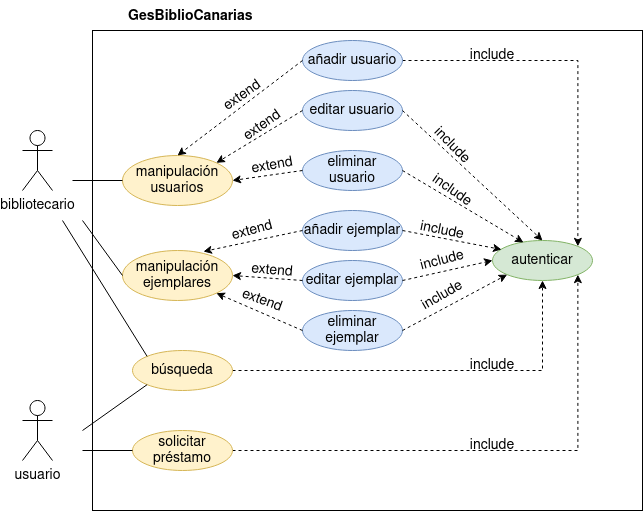

The diagram above was exported from draw.io. Its source (the exported page's mxGraphModel, read from the mxfile embedded in the PNG):
<mxGraphModel dx="1362" dy="658" grid="1" gridSize="10" guides="1" tooltips="1" connect="1" arrows="1" fold="1" page="1" pageScale="1" pageWidth="827" pageHeight="1169" math="0" shadow="0">
  <root>
    <mxCell id="0" />
    <mxCell id="1" parent="0" />
    <mxCell id="L22WM-wgJ_zBYS-4UzSc-58" value="" style="rounded=0;whiteSpace=wrap;html=1;fontSize=14;" vertex="1" parent="1">
      <mxGeometry x="130" y="50" width="550" height="480" as="geometry" />
    </mxCell>
    <mxCell id="L22WM-wgJ_zBYS-4UzSc-1" value="bibliotecario" style="shape=umlActor;verticalLabelPosition=bottom;verticalAlign=top;html=1;outlineConnect=0;fontSize=14;" vertex="1" parent="1">
      <mxGeometry x="60" y="150" width="30" height="60" as="geometry" />
    </mxCell>
    <mxCell id="L22WM-wgJ_zBYS-4UzSc-3" value="usuario" style="shape=umlActor;verticalLabelPosition=bottom;verticalAlign=top;html=1;outlineConnect=0;fontSize=14;" vertex="1" parent="1">
      <mxGeometry x="60" y="420" width="30" height="60" as="geometry" />
    </mxCell>
    <mxCell id="L22WM-wgJ_zBYS-4UzSc-49" style="edgeStyle=orthogonalEdgeStyle;rounded=0;orthogonalLoop=1;jettySize=auto;html=1;entryX=0.5;entryY=1;entryDx=0;entryDy=0;fontSize=14;dashed=1;" edge="1" parent="1" source="L22WM-wgJ_zBYS-4UzSc-7" target="L22WM-wgJ_zBYS-4UzSc-11">
      <mxGeometry relative="1" as="geometry" />
    </mxCell>
    <mxCell id="L22WM-wgJ_zBYS-4UzSc-7" value="búsqueda" style="ellipse;whiteSpace=wrap;html=1;align=center;fontSize=14;fillColor=#fff2cc;strokeColor=#d6b656;" vertex="1" parent="1">
      <mxGeometry x="170" y="370" width="100" height="40" as="geometry" />
    </mxCell>
    <mxCell id="L22WM-wgJ_zBYS-4UzSc-8" value="añadir ejemplar" style="ellipse;whiteSpace=wrap;html=1;align=center;fontSize=14;fillColor=#dae8fc;strokeColor=#6c8ebf;" vertex="1" parent="1">
      <mxGeometry x="340" y="230" width="100" height="40" as="geometry" />
    </mxCell>
    <mxCell id="L22WM-wgJ_zBYS-4UzSc-9" value="editar ejemplar" style="ellipse;whiteSpace=wrap;html=1;align=center;fontSize=14;fillColor=#dae8fc;strokeColor=#6c8ebf;" vertex="1" parent="1">
      <mxGeometry x="340" y="280" width="100" height="40" as="geometry" />
    </mxCell>
    <mxCell id="L22WM-wgJ_zBYS-4UzSc-10" value="eliminar ejemplar" style="ellipse;whiteSpace=wrap;html=1;align=center;fontSize=14;fillColor=#dae8fc;strokeColor=#6c8ebf;" vertex="1" parent="1">
      <mxGeometry x="340" y="330" width="100" height="40" as="geometry" />
    </mxCell>
    <mxCell id="L22WM-wgJ_zBYS-4UzSc-11" value="autenticar" style="ellipse;whiteSpace=wrap;html=1;align=center;fontSize=14;fillColor=#d5e8d4;strokeColor=#82b366;" vertex="1" parent="1">
      <mxGeometry x="530" y="260" width="100" height="40" as="geometry" />
    </mxCell>
    <mxCell id="L22WM-wgJ_zBYS-4UzSc-57" style="edgeStyle=orthogonalEdgeStyle;rounded=0;orthogonalLoop=1;jettySize=auto;html=1;entryX=1;entryY=0;entryDx=0;entryDy=0;dashed=1;fontSize=14;" edge="1" parent="1" source="L22WM-wgJ_zBYS-4UzSc-12" target="L22WM-wgJ_zBYS-4UzSc-11">
      <mxGeometry relative="1" as="geometry" />
    </mxCell>
    <mxCell id="L22WM-wgJ_zBYS-4UzSc-12" value="añadir usuario" style="ellipse;whiteSpace=wrap;html=1;align=center;fontSize=14;fillColor=#dae8fc;strokeColor=#6c8ebf;" vertex="1" parent="1">
      <mxGeometry x="340" y="60" width="100" height="40" as="geometry" />
    </mxCell>
    <mxCell id="L22WM-wgJ_zBYS-4UzSc-13" value="editar usuario" style="ellipse;whiteSpace=wrap;html=1;align=center;fontSize=14;fillColor=#dae8fc;strokeColor=#6c8ebf;" vertex="1" parent="1">
      <mxGeometry x="340" y="110" width="100" height="40" as="geometry" />
    </mxCell>
    <mxCell id="L22WM-wgJ_zBYS-4UzSc-14" value="eliminar usuario" style="ellipse;whiteSpace=wrap;html=1;align=center;fontSize=14;fillColor=#dae8fc;strokeColor=#6c8ebf;" vertex="1" parent="1">
      <mxGeometry x="340" y="170" width="100" height="40" as="geometry" />
    </mxCell>
    <mxCell id="L22WM-wgJ_zBYS-4UzSc-50" style="edgeStyle=orthogonalEdgeStyle;rounded=0;orthogonalLoop=1;jettySize=auto;html=1;entryX=1;entryY=1;entryDx=0;entryDy=0;dashed=1;fontSize=14;" edge="1" parent="1" source="L22WM-wgJ_zBYS-4UzSc-15" target="L22WM-wgJ_zBYS-4UzSc-11">
      <mxGeometry relative="1" as="geometry" />
    </mxCell>
    <mxCell id="L22WM-wgJ_zBYS-4UzSc-15" value="solicitar préstamo" style="ellipse;whiteSpace=wrap;html=1;align=center;fontSize=14;fillColor=#fff2cc;strokeColor=#d6b656;" vertex="1" parent="1">
      <mxGeometry x="170" y="450" width="100" height="40" as="geometry" />
    </mxCell>
    <mxCell id="L22WM-wgJ_zBYS-4UzSc-16" value="GesBiblioCanarias" style="text;strokeColor=none;fillColor=none;spacingLeft=4;spacingRight=4;overflow=hidden;rotatable=0;points=[[0,0.5],[1,0.5]];portConstraint=eastwest;fontSize=14;fontStyle=1" vertex="1" parent="1">
      <mxGeometry x="160" y="20" width="150" height="30" as="geometry" />
    </mxCell>
    <mxCell id="L22WM-wgJ_zBYS-4UzSc-30" value="" style="endArrow=none;html=1;rounded=0;fontSize=14;exitX=0;exitY=0.5;exitDx=0;exitDy=0;" edge="1" parent="1" source="L22WM-wgJ_zBYS-4UzSc-15">
      <mxGeometry width="50" height="50" relative="1" as="geometry">
        <mxPoint x="390" y="400" as="sourcePoint" />
        <mxPoint x="120" y="470" as="targetPoint" />
      </mxGeometry>
    </mxCell>
    <mxCell id="L22WM-wgJ_zBYS-4UzSc-35" value="manipulación ejemplares" style="ellipse;whiteSpace=wrap;html=1;align=center;fontSize=14;fillColor=#fff2cc;strokeColor=#d6b656;" vertex="1" parent="1">
      <mxGeometry x="160" y="270" width="110" height="50" as="geometry" />
    </mxCell>
    <mxCell id="L22WM-wgJ_zBYS-4UzSc-36" value="&lt;div&gt;manipulación usuarios&lt;br&gt;&lt;/div&gt;" style="ellipse;whiteSpace=wrap;html=1;align=center;fontSize=14;fillColor=#fff2cc;strokeColor=#d6b656;" vertex="1" parent="1">
      <mxGeometry x="160" y="175" width="110" height="50" as="geometry" />
    </mxCell>
    <mxCell id="L22WM-wgJ_zBYS-4UzSc-37" value="" style="endArrow=classic;html=1;rounded=0;fontSize=14;exitX=0;exitY=0.5;exitDx=0;exitDy=0;entryX=0.5;entryY=0;entryDx=0;entryDy=0;dashed=1;" edge="1" parent="1" source="L22WM-wgJ_zBYS-4UzSc-12" target="L22WM-wgJ_zBYS-4UzSc-36">
      <mxGeometry width="50" height="50" relative="1" as="geometry">
        <mxPoint x="390" y="400" as="sourcePoint" />
        <mxPoint x="440" y="350" as="targetPoint" />
      </mxGeometry>
    </mxCell>
    <mxCell id="L22WM-wgJ_zBYS-4UzSc-38" value="" style="endArrow=classic;html=1;rounded=0;dashed=1;fontSize=14;exitX=0;exitY=0.5;exitDx=0;exitDy=0;entryX=1;entryY=0;entryDx=0;entryDy=0;" edge="1" parent="1" source="L22WM-wgJ_zBYS-4UzSc-13" target="L22WM-wgJ_zBYS-4UzSc-36">
      <mxGeometry width="50" height="50" relative="1" as="geometry">
        <mxPoint x="390" y="400" as="sourcePoint" />
        <mxPoint x="440" y="350" as="targetPoint" />
      </mxGeometry>
    </mxCell>
    <mxCell id="L22WM-wgJ_zBYS-4UzSc-39" value="" style="endArrow=classic;html=1;rounded=0;dashed=1;fontSize=14;entryX=1;entryY=0.5;entryDx=0;entryDy=0;exitX=0;exitY=0.5;exitDx=0;exitDy=0;" edge="1" parent="1" source="L22WM-wgJ_zBYS-4UzSc-14" target="L22WM-wgJ_zBYS-4UzSc-36">
      <mxGeometry width="50" height="50" relative="1" as="geometry">
        <mxPoint x="390" y="400" as="sourcePoint" />
        <mxPoint x="440" y="350" as="targetPoint" />
      </mxGeometry>
    </mxCell>
    <mxCell id="L22WM-wgJ_zBYS-4UzSc-41" value="" style="endArrow=classic;html=1;rounded=0;dashed=1;fontSize=14;entryX=0.736;entryY=0.02;entryDx=0;entryDy=0;entryPerimeter=0;exitX=0;exitY=0.5;exitDx=0;exitDy=0;" edge="1" parent="1" source="L22WM-wgJ_zBYS-4UzSc-8" target="L22WM-wgJ_zBYS-4UzSc-35">
      <mxGeometry width="50" height="50" relative="1" as="geometry">
        <mxPoint x="390" y="340" as="sourcePoint" />
        <mxPoint x="440" y="290" as="targetPoint" />
      </mxGeometry>
    </mxCell>
    <mxCell id="L22WM-wgJ_zBYS-4UzSc-43" value="" style="endArrow=classic;html=1;rounded=0;dashed=1;fontSize=14;entryX=1;entryY=0.5;entryDx=0;entryDy=0;exitX=0;exitY=0.5;exitDx=0;exitDy=0;" edge="1" parent="1" source="L22WM-wgJ_zBYS-4UzSc-9" target="L22WM-wgJ_zBYS-4UzSc-35">
      <mxGeometry width="50" height="50" relative="1" as="geometry">
        <mxPoint x="390" y="340" as="sourcePoint" />
        <mxPoint x="440" y="290" as="targetPoint" />
      </mxGeometry>
    </mxCell>
    <mxCell id="L22WM-wgJ_zBYS-4UzSc-44" value="" style="endArrow=classic;html=1;rounded=0;dashed=1;fontSize=14;entryX=1;entryY=1;entryDx=0;entryDy=0;exitX=0;exitY=0.5;exitDx=0;exitDy=0;" edge="1" parent="1" source="L22WM-wgJ_zBYS-4UzSc-10" target="L22WM-wgJ_zBYS-4UzSc-35">
      <mxGeometry width="50" height="50" relative="1" as="geometry">
        <mxPoint x="390" y="340" as="sourcePoint" />
        <mxPoint x="440" y="290" as="targetPoint" />
      </mxGeometry>
    </mxCell>
    <mxCell id="L22WM-wgJ_zBYS-4UzSc-45" value="" style="endArrow=none;html=1;rounded=0;fontSize=14;entryX=0;entryY=0.5;entryDx=0;entryDy=0;" edge="1" parent="1" target="L22WM-wgJ_zBYS-4UzSc-36">
      <mxGeometry width="50" height="50" relative="1" as="geometry">
        <mxPoint x="110" y="200" as="sourcePoint" />
        <mxPoint x="440" y="290" as="targetPoint" />
      </mxGeometry>
    </mxCell>
    <mxCell id="L22WM-wgJ_zBYS-4UzSc-46" value="" style="endArrow=none;html=1;rounded=0;fontSize=14;entryX=0;entryY=0.5;entryDx=0;entryDy=0;" edge="1" parent="1" target="L22WM-wgJ_zBYS-4UzSc-35">
      <mxGeometry width="50" height="50" relative="1" as="geometry">
        <mxPoint x="120" y="240" as="sourcePoint" />
        <mxPoint x="440" y="290" as="targetPoint" />
      </mxGeometry>
    </mxCell>
    <mxCell id="L22WM-wgJ_zBYS-4UzSc-47" value="" style="endArrow=none;html=1;rounded=0;fontSize=14;entryX=0;entryY=0;entryDx=0;entryDy=0;" edge="1" parent="1" target="L22WM-wgJ_zBYS-4UzSc-7">
      <mxGeometry width="50" height="50" relative="1" as="geometry">
        <mxPoint x="100" y="240" as="sourcePoint" />
        <mxPoint x="440" y="290" as="targetPoint" />
      </mxGeometry>
    </mxCell>
    <mxCell id="L22WM-wgJ_zBYS-4UzSc-48" value="" style="endArrow=none;html=1;rounded=0;fontSize=14;entryX=0;entryY=1;entryDx=0;entryDy=0;" edge="1" parent="1" target="L22WM-wgJ_zBYS-4UzSc-7">
      <mxGeometry width="50" height="50" relative="1" as="geometry">
        <mxPoint x="120" y="450" as="sourcePoint" />
        <mxPoint x="440" y="290" as="targetPoint" />
      </mxGeometry>
    </mxCell>
    <mxCell id="L22WM-wgJ_zBYS-4UzSc-51" value="" style="endArrow=classic;html=1;rounded=0;dashed=1;fontSize=14;entryX=0;entryY=1;entryDx=0;entryDy=0;exitX=1;exitY=0.5;exitDx=0;exitDy=0;" edge="1" parent="1" source="L22WM-wgJ_zBYS-4UzSc-10" target="L22WM-wgJ_zBYS-4UzSc-11">
      <mxGeometry width="50" height="50" relative="1" as="geometry">
        <mxPoint x="390" y="340" as="sourcePoint" />
        <mxPoint x="440" y="290" as="targetPoint" />
      </mxGeometry>
    </mxCell>
    <mxCell id="L22WM-wgJ_zBYS-4UzSc-53" value="" style="endArrow=classic;html=1;rounded=0;dashed=1;fontSize=14;entryX=0;entryY=0.5;entryDx=0;entryDy=0;exitX=1;exitY=0.5;exitDx=0;exitDy=0;" edge="1" parent="1" source="L22WM-wgJ_zBYS-4UzSc-9" target="L22WM-wgJ_zBYS-4UzSc-11">
      <mxGeometry width="50" height="50" relative="1" as="geometry">
        <mxPoint x="390" y="340" as="sourcePoint" />
        <mxPoint x="440" y="290" as="targetPoint" />
      </mxGeometry>
    </mxCell>
    <mxCell id="L22WM-wgJ_zBYS-4UzSc-54" value="" style="endArrow=classic;html=1;rounded=0;dashed=1;fontSize=14;exitX=1;exitY=0.5;exitDx=0;exitDy=0;entryX=0.09;entryY=0.225;entryDx=0;entryDy=0;entryPerimeter=0;" edge="1" parent="1" source="L22WM-wgJ_zBYS-4UzSc-8" target="L22WM-wgJ_zBYS-4UzSc-11">
      <mxGeometry width="50" height="50" relative="1" as="geometry">
        <mxPoint x="390" y="340" as="sourcePoint" />
        <mxPoint x="540" y="250" as="targetPoint" />
      </mxGeometry>
    </mxCell>
    <mxCell id="L22WM-wgJ_zBYS-4UzSc-55" value="" style="endArrow=classic;html=1;rounded=0;dashed=1;fontSize=14;exitX=1;exitY=0.5;exitDx=0;exitDy=0;entryX=0.31;entryY=0.05;entryDx=0;entryDy=0;entryPerimeter=0;" edge="1" parent="1" source="L22WM-wgJ_zBYS-4UzSc-14" target="L22WM-wgJ_zBYS-4UzSc-11">
      <mxGeometry width="50" height="50" relative="1" as="geometry">
        <mxPoint x="390" y="340" as="sourcePoint" />
        <mxPoint x="440" y="290" as="targetPoint" />
      </mxGeometry>
    </mxCell>
    <mxCell id="L22WM-wgJ_zBYS-4UzSc-56" value="" style="endArrow=classic;html=1;rounded=0;dashed=1;fontSize=14;exitX=1;exitY=0.5;exitDx=0;exitDy=0;entryX=0.5;entryY=0;entryDx=0;entryDy=0;" edge="1" parent="1" source="L22WM-wgJ_zBYS-4UzSc-13" target="L22WM-wgJ_zBYS-4UzSc-11">
      <mxGeometry width="50" height="50" relative="1" as="geometry">
        <mxPoint x="390" y="340" as="sourcePoint" />
        <mxPoint x="530" y="150" as="targetPoint" />
      </mxGeometry>
    </mxCell>
    <mxCell id="L22WM-wgJ_zBYS-4UzSc-59" value="extend" style="text;html=1;strokeColor=none;fillColor=none;align=center;verticalAlign=middle;whiteSpace=wrap;rounded=0;fontSize=14;rotation=-35;" vertex="1" parent="1">
      <mxGeometry x="250" y="100" width="60" height="30" as="geometry" />
    </mxCell>
    <mxCell id="L22WM-wgJ_zBYS-4UzSc-61" value="extend" style="text;html=1;strokeColor=none;fillColor=none;align=center;verticalAlign=middle;whiteSpace=wrap;rounded=0;fontSize=14;rotation=-35;" vertex="1" parent="1">
      <mxGeometry x="270" y="130" width="60" height="30" as="geometry" />
    </mxCell>
    <mxCell id="L22WM-wgJ_zBYS-4UzSc-62" value="extend" style="text;html=1;strokeColor=none;fillColor=none;align=center;verticalAlign=middle;whiteSpace=wrap;rounded=0;fontSize=14;rotation=-15;" vertex="1" parent="1">
      <mxGeometry x="260" y="235" width="60" height="30" as="geometry" />
    </mxCell>
    <mxCell id="L22WM-wgJ_zBYS-4UzSc-63" value="extend" style="text;html=1;strokeColor=none;fillColor=none;align=center;verticalAlign=middle;whiteSpace=wrap;rounded=0;fontSize=14;rotation=-10;" vertex="1" parent="1">
      <mxGeometry x="280" y="170" width="60" height="30" as="geometry" />
    </mxCell>
    <mxCell id="L22WM-wgJ_zBYS-4UzSc-64" value="extend" style="text;html=1;strokeColor=none;fillColor=none;align=center;verticalAlign=middle;whiteSpace=wrap;rounded=0;fontSize=14;rotation=5;" vertex="1" parent="1">
      <mxGeometry x="280" y="275" width="60" height="30" as="geometry" />
    </mxCell>
    <mxCell id="L22WM-wgJ_zBYS-4UzSc-65" value="extend" style="text;html=1;strokeColor=none;fillColor=none;align=center;verticalAlign=middle;whiteSpace=wrap;rounded=0;fontSize=14;rotation=20;" vertex="1" parent="1">
      <mxGeometry x="270" y="305" width="60" height="30" as="geometry" />
    </mxCell>
    <mxCell id="L22WM-wgJ_zBYS-4UzSc-67" value="include" style="text;html=1;strokeColor=none;fillColor=none;align=center;verticalAlign=middle;whiteSpace=wrap;rounded=0;fontSize=14;" vertex="1" parent="1">
      <mxGeometry x="500" y="60" width="60" height="30" as="geometry" />
    </mxCell>
    <mxCell id="L22WM-wgJ_zBYS-4UzSc-68" value="include" style="text;html=1;strokeColor=none;fillColor=none;align=center;verticalAlign=middle;whiteSpace=wrap;rounded=0;fontSize=14;rotation=45;" vertex="1" parent="1">
      <mxGeometry x="460" y="150" width="60" height="30" as="geometry" />
    </mxCell>
    <mxCell id="L22WM-wgJ_zBYS-4UzSc-69" value="include" style="text;html=1;strokeColor=none;fillColor=none;align=center;verticalAlign=middle;whiteSpace=wrap;rounded=0;fontSize=14;rotation=35;" vertex="1" parent="1">
      <mxGeometry x="460" y="195" width="60" height="30" as="geometry" />
    </mxCell>
    <mxCell id="L22WM-wgJ_zBYS-4UzSc-70" value="include" style="text;html=1;strokeColor=none;fillColor=none;align=center;verticalAlign=middle;whiteSpace=wrap;rounded=0;fontSize=14;rotation=11;" vertex="1" parent="1">
      <mxGeometry x="450" y="235" width="60" height="30" as="geometry" />
    </mxCell>
    <mxCell id="L22WM-wgJ_zBYS-4UzSc-71" value="include" style="text;html=1;strokeColor=none;fillColor=none;align=center;verticalAlign=middle;whiteSpace=wrap;rounded=0;fontSize=14;rotation=-15;" vertex="1" parent="1">
      <mxGeometry x="450" y="265" width="60" height="30" as="geometry" />
    </mxCell>
    <mxCell id="L22WM-wgJ_zBYS-4UzSc-72" value="include" style="text;html=1;strokeColor=none;fillColor=none;align=center;verticalAlign=middle;whiteSpace=wrap;rounded=0;fontSize=14;rotation=-30;" vertex="1" parent="1">
      <mxGeometry x="450" y="300" width="60" height="30" as="geometry" />
    </mxCell>
    <mxCell id="L22WM-wgJ_zBYS-4UzSc-73" value="include" style="text;html=1;strokeColor=none;fillColor=none;align=center;verticalAlign=middle;whiteSpace=wrap;rounded=0;fontSize=14;" vertex="1" parent="1">
      <mxGeometry x="500" y="450" width="60" height="30" as="geometry" />
    </mxCell>
    <mxCell id="L22WM-wgJ_zBYS-4UzSc-74" value="include" style="text;html=1;strokeColor=none;fillColor=none;align=center;verticalAlign=middle;whiteSpace=wrap;rounded=0;fontSize=14;" vertex="1" parent="1">
      <mxGeometry x="500" y="370" width="60" height="30" as="geometry" />
    </mxCell>
  </root>
</mxGraphModel>